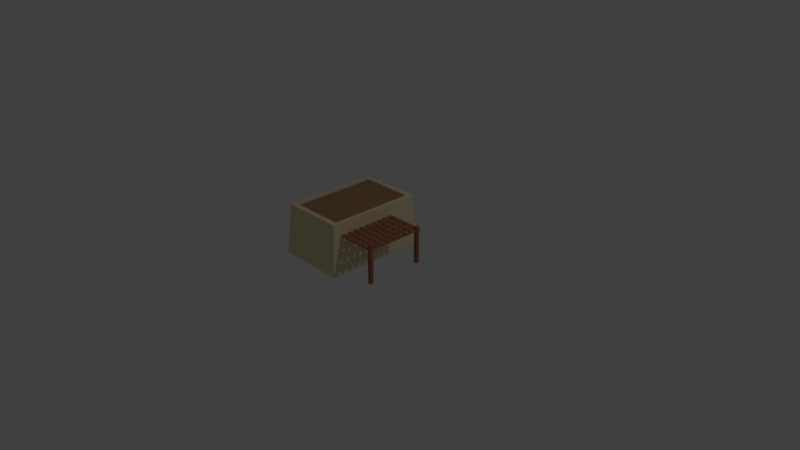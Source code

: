 # Source: 2x2f.blend  (saved by Blender 2.79.0; exported with 4.5.12 LTS)
import bpy
from mathutils import Matrix  # noqa: F401  (used for matrix-valued properties, if any)

bpy.ops.wm.read_factory_settings(use_empty=True)
scene = bpy.context.scene
scene.name = 'Scene'

# ---- collections
col_collection_1 = bpy.data.collections.new('Collection 1'); scene.collection.children.link(col_collection_1)

# ---- materials (node trees are filled in below, after node groups)
mat_material = bpy.data.materials.new('Material')
mat_material.alpha_threshold = 0.0
mat_material.use_transparent_shadow = False
mat_material.diffuse_color = (0.8, 0.6935, 0.4258, 1.0)
mat_material.roughness = 0.5
mat_material.line_color = (0.0, 0.0, 0.0, 1.0)
mat_material_002 = bpy.data.materials.new('Material.002')
mat_material_002.alpha_threshold = 0.0
mat_material_002.use_transparent_shadow = False
mat_material_002.diffuse_color = (0.0, 0.0, 0.0, 1.0)
mat_material_002.roughness = 0.5
mat_material_005 = bpy.data.materials.new('Material.005')
mat_material_005.alpha_threshold = 0.0
mat_material_005.use_transparent_shadow = False
mat_material_005.diffuse_color = (0.3757, 0.1535, 0.08768, 1.0)
mat_material_005.roughness = 0.5
mat_material_006 = bpy.data.materials.new('Material.006')
mat_material_006.alpha_threshold = 0.0
mat_material_006.use_transparent_shadow = False
mat_material_006.diffuse_color = (0.3672, 0.2225, 0.1142, 1.0)
mat_material_006.roughness = 0.5

# ---- material node trees

# ---- world
world_world = bpy.data.worlds.new('World'); scene.world = world_world
world_world.color = (0.05088, 0.05088, 0.05088)
world_world.use_sun_shadow = False
world_world.sun_shadow_jitter_overblur = 0.0
world_world.cycles.sampling_method = 'MANUAL'

# ---- cameras
cam_camera = bpy.data.cameras.new('Camera')
cam_camera.clip_end = 100.0
cam_camera.lens = 35.0
cam_camera.sensor_width = 32.0
cam_camera.sensor_height = 18.0
cam_camera.ortho_scale = 7.314
cam_camera.dof.focus_distance = 0.0
cam_camera.dof.aperture_fstop = 128.0

# ---- lights
light_lamp = bpy.data.lights.new('Lamp', 'POINT')
light_lamp.transmission_factor = 0.0
light_lamp.cutoff_distance = 30.0
light_lamp.energy = 100.0
light_lamp.shadow_buffer_clip_start = 1.001
light_lamp.shadow_soft_size = 0.1
light_lamp.shadow_maximum_resolution = 0.006
light_lamp.use_absolute_resolution = True

# ---- meshes
me_cube = bpy.data.meshes.new('Cube')
me_cube.from_pydata([(0.1855, -0.7381, 0.0104), (-0.7339, -0.7381, 0.0104), (-0.7339, 0.6765, 0.0104), (0.1855, 0.6765, 0.0104), (0.1491, -0.6821, 0.688), (-0.6975, -0.6821, 0.688), (-0.6975, 0.6205, 0.688), (0.1491, 0.6205, 0.688), (0.1033, -0.6116, 0.6884), (-0.6518, -0.6116, 0.6884), (0.1033, 0.5501, 0.6884), (-0.6517, 0.5501, 0.6884), (0.1033, -0.6116, 0.6552), (-0.6518, -0.6116, 0.6552), (0.1033, 0.5501, 0.6552), (-0.6517, 0.5501, 0.6552), (-0.3794, 0.6734, 0.01046), (-0.1189, 0.6734, 0.01046), (-0.3691, 0.6406, 0.4452), (-0.1292, 0.6406, 0.4452), (0.15, 0.2391, 0.5217), (0.15, 0.2391, 0.5315), (0.6835, 0.2391, 0.5217), (0.6835, 0.2391, 0.5315), (0.15, 0.1776, 0.5217), (0.15, 0.1776, 0.5315), (0.6835, 0.1776, 0.5217), (0.6835, 0.1776, 0.5315), (0.15, 0.1516, 0.5217), (0.15, 0.1516, 0.5315), (0.6835, 0.1516, 0.5217), (0.6835, 0.1516, 0.5315), (0.15, 0.09009, 0.5217), (0.15, 0.09009, 0.5315), (0.6835, 0.09009, 0.5217), (0.6835, 0.09009, 0.5315), (0.15, 0.06133, 0.5217), (0.15, 0.06133, 0.5315), (0.6835, 0.06133, 0.5217), (0.6835, 0.06133, 0.5315), (0.15, -0.0002302, 0.5217), (0.15, -0.0002302, 0.5315), (0.6835, -0.0002302, 0.5217), (0.6835, -0.0002302, 0.5315), (0.15, -0.03746, 0.5217), (0.15, -0.03746, 0.5315), (0.6835, -0.03746, 0.5217), (0.6835, -0.03746, 0.5315), (0.15, -0.09901, 0.5217), (0.15, -0.09901, 0.5315), (0.6835, -0.09901, 0.5217), (0.6835, -0.09901, 0.5315), (0.15, -0.1306, 0.5217), (0.15, -0.1306, 0.5315), (0.6835, -0.1306, 0.5217), (0.6835, -0.1306, 0.5315), (0.15, -0.1922, 0.5217), (0.15, -0.1922, 0.5315), (0.6835, -0.1922, 0.5217), (0.6835, -0.1922, 0.5315), (0.6834, 0.2408, 0.5126), (0.6834, 0.2408, 0.5224), (0.6834, -0.5831, 0.5126), (0.6834, -0.5831, 0.5224), (0.6219, 0.2408, 0.5126), (0.6219, 0.2408, 0.5224), (0.6219, -0.5831, 0.5126), (0.6219, -0.5831, 0.5224), (0.15, -0.2294, 0.5217), (0.15, -0.2294, 0.5315), (0.6835, -0.2294, 0.5217), (0.6835, -0.2294, 0.5315), (0.15, -0.2909, 0.5217), (0.15, -0.2909, 0.5315), (0.6835, -0.2909, 0.5217), (0.6835, -0.2909, 0.5315), (0.4863, 0.2408, 0.5126), (0.4863, 0.2408, 0.5224), (0.4863, -0.5831, 0.5126), (0.4863, -0.5831, 0.5224), (0.4248, 0.2408, 0.5126), (0.4248, 0.2408, 0.5224), (0.4248, -0.5831, 0.5126), (0.4248, -0.5831, 0.5224), (0.6302, 0.2324, 0.05845), (0.6302, 0.2324, 0.5595), (0.6759, 0.2324, 0.05845), (0.6759, 0.2324, 0.5595), (0.6302, 0.1866, 0.05845), (0.6302, 0.1866, 0.5595), (0.6759, 0.1866, 0.05845), (0.6759, 0.1866, 0.5595), (0.6302, -0.5255, 0.05845), (0.6302, -0.5255, 0.5595), (0.6759, -0.5255, 0.05845), (0.6759, -0.5255, 0.5595), (0.6302, -0.5712, 0.05845), (0.6302, -0.5712, 0.5595), (0.6759, -0.5712, 0.05845), (0.6759, -0.5712, 0.5595), (0.15, -0.3298, 0.5217), (0.15, -0.3298, 0.5315), (0.6835, -0.3298, 0.5217), (0.6835, -0.3298, 0.5315), (0.15, -0.3914, 0.5217), (0.15, -0.3914, 0.5315), (0.6835, -0.3914, 0.5217), (0.6835, -0.3914, 0.5315), (0.15, -0.423, 0.5217), (0.15, -0.423, 0.5315), (0.6835, -0.423, 0.5217), (0.6835, -0.423, 0.5315), (0.15, -0.4845, 0.5217), (0.15, -0.4845, 0.5315), (0.6835, -0.4845, 0.5217), (0.6835, -0.4845, 0.5315), (0.15, -0.5217, 0.5217), (0.15, -0.5217, 0.5315), (0.6835, -0.5217, 0.5217), (0.6835, -0.5217, 0.5315), (0.15, -0.5833, 0.5217), (0.15, -0.5833, 0.5315), (0.6835, -0.5833, 0.5217), (0.6835, -0.5833, 0.5315), (0.5851, 0.2408, 0.5126), (0.5851, 0.2408, 0.5224), (0.5851, -0.5831, 0.5126), (0.5851, -0.5831, 0.5224), (0.5236, 0.2408, 0.5126), (0.5236, 0.2408, 0.5224), (0.5236, -0.5831, 0.5126), (0.5236, -0.5831, 0.5224), (0.3852, 0.2408, 0.5126), (0.3852, 0.2408, 0.5224), (0.3852, -0.5831, 0.5126), (0.3852, -0.5831, 0.5224), (0.3237, 0.2408, 0.5126), (0.3237, 0.2408, 0.5224), (0.3237, -0.5831, 0.5126), (0.3237, -0.5831, 0.5224), (0.2911, 0.2408, 0.5126), (0.2911, 0.2408, 0.5224), (0.2911, -0.5831, 0.5126), (0.2911, -0.5831, 0.5224), (0.2296, 0.2408, 0.5126), (0.2296, 0.2408, 0.5224), (0.2296, -0.5831, 0.5126), (0.2296, -0.5831, 0.5224), (-0.4301, 0.6665, 0.494), (-0.06432, 0.6665, 0.494), (-0.4301, 0.6665, 0.4458), (-0.06432, 0.6665, 0.4458), (-0.4301, 0.6182, 0.494), (-0.06432, 0.6182, 0.494), (-0.4301, 0.6182, 0.4458), (-0.06432, 0.6182, 0.4458), (-0.3794, 0.6148, 0.01058), (-0.1189, 0.6148, 0.01058), (-0.3691, 0.582, 0.4453), (-0.1292, 0.582, 0.4453)], [], [(0, 1, 2, 3), (6, 5, 9, 11), (0, 4, 5, 1), (1, 5, 6, 2), (7, 3, 17, 19), (4, 0, 3, 7), (10, 11, 15, 14), (5, 4, 8, 9), (7, 6, 11, 10), (4, 7, 10, 8), (12, 14, 15, 13), (8, 10, 14, 12), (11, 9, 13, 15), (9, 8, 12, 13), (18, 19, 159, 158), (3, 2, 16, 17), (2, 6, 18, 16), (6, 7, 19, 18), (20, 21, 23, 22), (22, 23, 27, 26), (26, 27, 25, 24), (24, 25, 21, 20), (22, 26, 24, 20), (27, 23, 21, 25), (28, 29, 31, 30), (30, 31, 35, 34), (34, 35, 33, 32), (32, 33, 29, 28), (30, 34, 32, 28), (35, 31, 29, 33), (36, 37, 39, 38), (38, 39, 43, 42), (42, 43, 41, 40), (40, 41, 37, 36), (38, 42, 40, 36), (43, 39, 37, 41), (44, 45, 47, 46), (46, 47, 51, 50), (50, 51, 49, 48), (48, 49, 45, 44), (46, 50, 48, 44), (51, 47, 45, 49), (52, 53, 55, 54), (54, 55, 59, 58), (58, 59, 57, 56), (56, 57, 53, 52), (54, 58, 56, 52), (59, 55, 53, 57), (60, 61, 63, 62), (62, 63, 67, 66), (66, 67, 65, 64), (64, 65, 61, 60), (62, 66, 64, 60), (67, 63, 61, 65), (68, 69, 71, 70), (70, 71, 75, 74), (74, 75, 73, 72), (72, 73, 69, 68), (70, 74, 72, 68), (75, 71, 69, 73), (76, 77, 79, 78), (78, 79, 83, 82), (82, 83, 81, 80), (80, 81, 77, 76), (78, 82, 80, 76), (83, 79, 77, 81), (84, 85, 87, 86), (86, 87, 91, 90), (90, 91, 89, 88), (88, 89, 85, 84), (86, 90, 88, 84), (91, 87, 85, 89), (92, 93, 95, 94), (94, 95, 99, 98), (98, 99, 97, 96), (96, 97, 93, 92), (94, 98, 96, 92), (99, 95, 93, 97), (100, 101, 103, 102), (102, 103, 107, 106), (106, 107, 105, 104), (104, 105, 101, 100), (102, 106, 104, 100), (107, 103, 101, 105), (108, 109, 111, 110), (110, 111, 115, 114), (114, 115, 113, 112), (112, 113, 109, 108), (110, 114, 112, 108), (115, 111, 109, 113), (116, 117, 119, 118), (118, 119, 123, 122), (122, 123, 121, 120), (120, 121, 117, 116), (118, 122, 120, 116), (123, 119, 117, 121), (124, 125, 127, 126), (126, 127, 131, 130), (130, 131, 129, 128), (128, 129, 125, 124), (126, 130, 128, 124), (131, 127, 125, 129), (132, 133, 135, 134), (134, 135, 139, 138), (138, 139, 137, 136), (136, 137, 133, 132), (134, 138, 136, 132), (139, 135, 133, 137), (140, 141, 143, 142), (142, 143, 147, 146), (146, 147, 145, 144), (144, 145, 141, 140), (142, 146, 144, 140), (147, 143, 141, 145), (148, 149, 151, 150), (150, 151, 155, 154), (154, 155, 153, 152), (152, 153, 149, 148), (150, 154, 152, 148), (155, 151, 149, 153), (156, 158, 159, 157), (16, 18, 158, 156), (19, 17, 157, 159), (17, 16, 156, 157)])
me_cube.polygons.foreach_set('material_index', [0, 0, 0, 0, 0, 0, 0, 0, 0, 0, 3, 0, 0, 0, 0, 0, 0, 0, 2, 2, 2, 2, 2, 2, 2, 2, 2, 2, 2, 2, 2, 2, 2, 2, 2, 2, 2, 2, 2, 2, 2, 2, 2, 2, 2, 2, 2, 2, 2, 2, 2, 2, 2, 2, 2, 2, 2, 2, 2, 2, 2, 2, 2, 2, 2, 2, 2, 2, 2, 2, 2, 2, 2, 2, 2, 2, 2, 2, 2, 2, 2, 2, 2, 2, 2, 2, 2, 2, 2, 2, 2, 2, 2, 2, 2, 2, 2, 2, 2, 2, 2, 2, 2, 2, 2, 2, 2, 2, 2, 2, 2, 2, 2, 2, 2, 2, 2, 2, 2, 2, 1, 0, 0, 0])
me_cube.materials.append(mat_material)
me_cube.materials.append(mat_material_002)
me_cube.materials.append(mat_material_005)
me_cube.materials.append(mat_material_006)
me_cube.use_remesh_preserve_volume = False
me_cube.use_remesh_preserve_attributes = False
me_cube.use_mirror_vertex_groups = False
me_cube.update()

# ---- objects
ob_cube = bpy.data.objects.new('Cube', me_cube)
ob_lamp = bpy.data.objects.new('Lamp', light_lamp)
ob_camera = bpy.data.objects.new('Camera', cam_camera)

# ---- transforms, parenting, visibility, modifiers, constraints
ob_cube.location = (0.0, 0.0, 0.0)
ob_cube.lock_rotations_4d = False
ob_cube.empty_display_type = 'ARROWS'
ob_cube.lineart.crease_threshold = 0.0
ob_lamp.location = (4.076, 1.005, 5.904)
ob_lamp.rotation_euler = (0.6503, 0.05522, 1.866)
ob_lamp.lock_rotations_4d = False
ob_lamp.empty_display_type = 'ARROWS'
ob_lamp.color = (0.0, 0.0, 0.0, 0.0)
ob_lamp.lineart.crease_threshold = 0.0
ob_camera.location = (7.481, -6.508, 5.344)
ob_camera.rotation_euler = (1.109, 0.0, 0.8149)
ob_camera.lock_rotations_4d = False
ob_camera.empty_display_type = 'ARROWS'
ob_camera.color = (0.0, 0.0, 0.0, 0.0)
ob_camera.display_type = 'WIRE'
ob_camera.lineart.crease_threshold = 0.0

# ---- collection membership
col_collection_1.objects.link(ob_cube)
col_collection_1.objects.link(ob_lamp)
col_collection_1.objects.link(ob_camera)

# ---- scene / render settings (as saved in the file)
scene.camera = ob_camera
scene.frame_start = 1; scene.frame_end = 250; scene.frame_set(1)
scene.render.engine = 'BLENDER_EEVEE_NEXT'
scene.render.resolution_percentage = 50
scene.render.dither_intensity = 0.0
scene.cycles.use_denoising = False
scene.cycles.samples = 128
scene.cycles.sampling_pattern = 'TABULATED_SOBOL'
scene.cycles.light_sampling_threshold = 0.0
scene.cycles.use_adaptive_sampling = False
scene.cycles.use_light_tree = False
scene.cycles.blur_glossy = 0.0
scene.cycles.sample_clamp_indirect = 0.0
scene.view_settings.view_transform = 'Standard'
bpy.context.view_layer.update()
